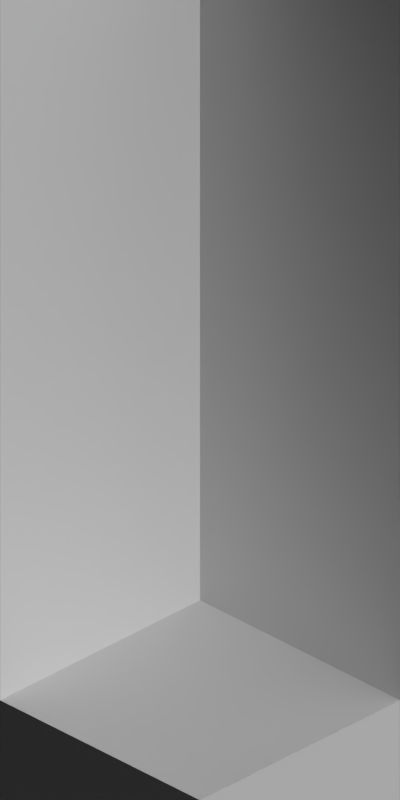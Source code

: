 # Source: bank.blend  (saved by Blender 2.63.0; exported with 4.5.12 LTS)
import bpy
from mathutils import Matrix  # noqa: F401  (used for matrix-valued properties, if any)

bpy.ops.wm.read_factory_settings(use_empty=True)
scene = bpy.context.scene
scene.name = 'Scene'

# ---- collections
col_collection_1 = bpy.data.collections.new('Collection 1'); scene.collection.children.link(col_collection_1)

# ---- materials (node trees are filled in below, after node groups)
mat_paint_white = bpy.data.materials.new('Paint_White')
mat_glass_opaque = bpy.data.materials.new('Glass_Opaque')
mat_brickwall_red1 = bpy.data.materials.new('BrickWall_red1')
mat_brickwall_red1.alpha_threshold = 0.0
mat_brickwall_red1.use_transparent_shadow = False
mat_brickwall_red1.diffuse_color = (0.02365, 0.02365, 0.02365, 1.0)
mat_brickwall_red1.roughness = 0.5
mat_brickwall_red1.specular_intensity = 0.2
mat_brickwall_red1.line_color = (0.0, 0.0, 0.0, 1.0)
mat_concrete_greymid = bpy.data.materials.new('Concrete_GreyMid')
mat_shadeless_black = bpy.data.materials.new('Shadeless_Black')
mat_grass_temperate = bpy.data.materials.new('Grass_Temperate')
mat_roof_blackfelt = bpy.data.materials.new('Roof_BlackFelt')
mat_special_shadowonly = bpy.data.materials.new('Special_ShadowOnly')
mat_special_background = bpy.data.materials.new('Special_Background')

# ---- material node trees
mat_brickwall_red1.use_nodes = True; mat_brickwall_red1.node_tree.nodes.clear()
_N = mat_brickwall_red1.node_tree.nodes; _L = mat_brickwall_red1.node_tree.links
n0 = _N.new('ShaderNodeMix'); n0.name = 'Mix.001'; n0.location = (-93, 484)
n0.width = 100
n0.data_type = 'RGBA'
n1 = _N.new('NodeUndefined'); n1.name = 'Material.002'; n1.location = (-274, 457)
n1.inputs[0].default_value = (0.3032, 0.1438, 0.07309, 1.0)
n1.inputs[1].default_value = (1.0, 1.0, 1.0, 1.0)
n1.inputs[2].default_value = 0.8
n1.inputs[3].default_value = (0.0, 0.0, 0.0)
n2 = _N.new('NodeUndefined'); n2.name = 'Material'; n2.location = (-557, 718)
n2.inputs[0].default_value = (0.5382, 0.5133, 0.3802, 1.0)
n2.inputs[1].default_value = (1.0, 1.0, 1.0, 1.0)
n2.inputs[2].default_value = 0.8
n2.inputs[3].default_value = (0.0, 0.0, 0.0)
n3 = _N.new('NodeUndefined'); n3.name = 'Material.001'; n3.location = (-414, 579)
n3.inputs[0].default_value = (0.1193, 0.07867, 0.04885, 1.0)
n3.inputs[1].default_value = (1.0, 1.0, 1.0, 1.0)
n3.inputs[2].default_value = 0.8
n3.inputs[3].default_value = (0.0, 0.0, 0.0)
n4 = _N.new('ShaderNodeMix'); n4.name = 'Mix'; n4.location = (61, 371)
n4.width = 100
n4.data_type = 'RGBA'
n5 = _N.new('NodeUndefined'); n5.name = 'Geometry'; n5.location = (-897, -37)
n6 = _N.new('ShaderNodeMapping'); n6.name = 'Mapping.001'; n6.location = (-726, -357)
n6.inputs[1].default_value = (0.05, 0.05, 0.05)
n6.inputs[2].default_value = (1.571, -6.258e-07, 1.571)
n6.inputs[3].default_value = (5.0, 5.0, 5.0)
n7 = _N.new('NodeUndefined'); n7.name = 'Output'; n7.location = (283, 375)
n7.inputs[1].default_value = 1.0
n8 = _N.new('ShaderNodeMapping'); n8.name = 'Mapping'; n8.location = (-723, -36)
n8.inputs[1].default_value = (0.05, 0.05, 0.05)
n8.inputs[2].default_value = (1.571, -0.0, 0.0)
n8.inputs[3].default_value = (5.0, 5.0, 5.0)
n9 = _N.new('ShaderNodeMix'); n9.name = 'Mix.002'; n9.location = (-250, -32)
n9.width = 100
n9.data_type = 'RGBA'
n9.blend_type = 'DARKEN'
n9.inputs[0].default_value = 1.0
n10 = _N.new('NodeUndefined'); n10.name = 'Texture.002'; n10.location = (-438, -356)
n11 = _N.new('NodeUndefined'); n11.name = 'Texture.001'; n11.location = (-598, 288)
n11.inputs[0].default_value = (0.0, 0.0, 0.0)
n12 = _N.new('NodeUndefined'); n12.name = 'Texture'; n12.location = (-435, -34)
_L.new(n5.outputs[0], n8.inputs[0])
_L.new(n8.outputs[0], n12.inputs[0])
_L.new(n4.outputs[2], n7.inputs[0])
_L.new(n1.outputs[0], n0.inputs[7])
_L.new(n3.outputs[0], n0.inputs[6])
_L.new(n0.outputs[2], n4.inputs[7])
_L.new(n11.outputs[1], n0.inputs[0])
_L.new(n6.outputs[0], n10.inputs[0])
_L.new(n5.outputs[0], n6.inputs[0])
_L.new(n12.outputs[1], n9.inputs[7])
_L.new(n9.outputs[2], n4.inputs[0])
_L.new(n10.outputs[1], n9.inputs[6])
_L.new(n2.outputs[0], n4.inputs[6])

# ---- world
world_world = bpy.data.worlds.new('World'); scene.world = world_world
world_world.color = (0.0, 0.0, 0.0)
world_world.use_sun_shadow = False
world_world.sun_shadow_jitter_overblur = 0.0
world_world.cycles.sampling_method = 'MANUAL'
world_world.cycles.sample_map_resolution = 256
world_world.light_settings.ao_factor = 0.5

# ---- cameras
cam_camera = bpy.data.cameras.new('Camera')
cam_camera.type = 'ORTHO'
cam_camera.clip_start = 0.001
cam_camera.clip_end = 100.0
cam_camera.lens = 35.0
cam_camera.sensor_width = 32.0
cam_camera.sensor_height = 18.0
cam_camera.ortho_scale = 5.656
cam_camera.dof.focus_distance = 0.0
cam_camera.dof.aperture_fstop = 128.0

# ---- lights
light_lamp_004 = bpy.data.lights.new('Lamp.004', 'SUN')
light_lamp_004.transmission_factor = 0.0
light_lamp_004.cutoff_distance = 30.0
light_lamp_004.angle = 1.571
light_lamp_004.energy = 1.0
light_lamp_004.shadow_buffer_clip_start = 1.001
light_lamp_004.shadow_soft_size = 1.0
light_lamp_004.shadow_cascade_max_distance = 1000.0
light_lamp_004.cycles.use_multiple_importance_sampling = False
light_lamp_003 = bpy.data.lights.new('Lamp.003', 'SUN')
light_lamp_003.transmission_factor = 0.0
light_lamp_003.cutoff_distance = 30.0
light_lamp_003.use_shadow = False
light_lamp_003.angle = 1.571
light_lamp_003.energy = 1.0
light_lamp_003.shadow_buffer_clip_start = 1.001
light_lamp_003.shadow_soft_size = 1.0
light_lamp_003.shadow_cascade_max_distance = 1000.0
light_lamp_003.cycles.use_multiple_importance_sampling = False

# ---- meshes
me_cube_001 = bpy.data.meshes.new('Cube.001')
me_cube_001.from_pydata([(-0.3, 2.385e-09, 0.0), (0.3, 1.271e-08, 0.0), (-0.3, 2.385e-09, 1.4), (0.3, 1.271e-08, 1.4), (-0.3, 0.1, 1.4), (-0.3, 0.1, 0.0), (0.3, 0.1, 1.4), (0.3, 0.1, 0.0)], [], [(6, 3, 1, 7), (3, 2, 0, 1), (0, 5, 7, 1), (3, 6, 4, 2), (4, 6, 7, 5), (2, 4, 5, 0)])
me_cube_001.materials.append(mat_paint_white)
me_cube_001.use_remesh_preserve_volume = False
me_cube_001.use_remesh_preserve_attributes = False
me_cube_001.use_mirror_vertex_groups = False
me_cube_001.update()
me_cube = bpy.data.meshes.new('Cube')
me_cube.from_pydata([(5.96e-08, 0.0, 0.0), (5.96e-08, 0.4, 0.0), (0.07, 0.4, 0.0), (0.07, 0.0, 0.0), (5.96e-08, 0.0, 0.7), (5.96e-08, 0.4, 0.7), (0.07, 0.4, 0.7), (0.07, 0.0, 0.7), (5.96e-08, 0.3, 0.7), (5.96e-08, 0.3, 0.0), (0.07, 0.3, 0.7), (0.07, 0.3, 0.0), (5.96e-08, 0.4, 0.1), (5.96e-08, 0.0, 0.1), (0.07, 0.4, 0.1), (0.07, 0.0, 0.1), (0.07, 0.1, 0.0), (9.537e-07, 0.1, 0.7), (0.07, 0.1, 0.7), (9.537e-07, 0.1, 0.0), (0.07, 0.1, 0.1), (9.537e-07, 0.1, 0.1), (0.07, 0.3, 0.1), (5.96e-08, 0.3, 0.1), (5.96e-08, 0.4, 0.5), (0.07, 0.0, 0.5), (0.07, 0.4, 0.5), (5.96e-08, 0.0, 0.5), (9.537e-07, 0.1, 0.5), (5.96e-08, 0.3, 0.5), (0.07, 0.3, 0.5), (0.07, 0.1, 0.5), (0.07, 0.12, 0.12), (9.537e-07, 0.12, 0.12), (0.07, 0.28, 0.12), (9.537e-07, 0.28, 0.12), (9.537e-07, 0.12, 0.48), (9.537e-07, 0.28, 0.48), (0.07, 0.28, 0.48), (0.07, 0.12, 0.48), (0.05, 0.12, 0.12), (0.05, 0.28, 0.12), (0.05, 0.28, 0.48), (0.05, 0.12, 0.48), (0.02, 0.12, 0.12), (0.02, 0.28, 0.12), (0.02, 0.12, 0.48), (0.02, 0.28, 0.48), (5.066e-07, 0.05, 0.0), (0.07, 0.05, 0.7), (5.066e-07, 0.05, 0.7), (0.07, 0.05, 0.0), (5.066e-07, 0.05, 0.1), (5.066e-07, 0.05, 0.5), (0.07, 0.05, 0.1), (0.07, 0.05, 0.5), (5.96e-08, 0.35, 0.5), (0.07, 0.35, 0.5), (5.96e-08, 0.35, 0.1), (0.07, 0.35, 0.1), (0.07, 0.35, 0.7), (5.96e-08, 0.35, 0.0), (0.07, 0.35, 0.0), (5.96e-08, 0.35, 0.7), (0.1, 0.4, 0.0), (0.1, -6.258e-08, 0.0), (0.1, 0.4, 0.7), (0.1, -6.258e-08, 0.7), (0.1, 0.4, 0.1), (0.1, -6.258e-08, 0.1), (0.1, -6.258e-08, 0.5), (0.1, 0.4, 0.5), (0.1, 0.05, 0.7), (0.1, 0.05, 0.0), (0.1, 0.05, 0.1), (0.1, 0.05, 0.5), (0.1, 0.35, 0.5), (0.1, 0.35, 0.1), (0.1, 0.35, 0.7), (0.1, 0.35, 0.0), (5.96e-08, 0.4, 0.05), (0.07, 0.4, 0.05), (0.07, 0.0, 0.05), (5.96e-08, 0.3, 0.05), (0.07, 0.3, 0.05), (9.537e-07, 0.1, 0.05), (0.07, 0.1, 0.05), (5.96e-08, 0.0, 0.05), (0.07, 0.05, 0.05), (5.066e-07, 0.05, 0.05), (0.07, 0.35, 0.05), (5.96e-08, 0.35, 0.05), (0.1, 0.4, 0.05), (0.1, -6.258e-08, 0.05), (0.1, 0.05, 0.05), (0.1, 0.35, 0.05), (0.1, 0.3, 0.0), (0.1, 0.1, 0.0), (0.1, 0.3, 0.05), (0.1, 0.1, 0.05)], [], [(91, 80, 1, 61), (80, 81, 2, 1), (70, 67, 7, 25), (82, 87, 0, 3), (61, 1, 2, 62), (60, 6, 5, 63), (85, 83, 9, 19), (19, 9, 11, 16), (18, 10, 8, 17), (38, 34, 22, 30), (62, 2, 64, 79), (56, 24, 12, 58), (89, 85, 19, 48), (49, 18, 17, 50), (57, 30, 22, 59), (48, 19, 16, 51), (53, 28, 21, 52), (25, 27, 13, 15), (31, 20, 32, 39), (24, 26, 14, 12), (60, 10, 30, 57), (10, 18, 31, 30), (63, 5, 24, 56), (5, 6, 26, 24), (50, 17, 28, 53), (7, 4, 27, 25), (17, 8, 29, 28), (95, 98, 96, 79), (47, 46, 36, 37), (43, 42, 38, 39), (23, 21, 33, 35), (37, 36, 28, 29), (39, 38, 30, 31), (36, 33, 21, 28), (20, 22, 34, 32), (29, 23, 35, 37), (42, 43, 40, 41), (39, 32, 40, 43), (32, 34, 41, 40), (42, 41, 34, 38), (46, 47, 45, 44), (37, 35, 45, 47), (46, 44, 33, 36), (35, 33, 44, 45), (31, 55, 54, 20), (87, 89, 48, 0), (7, 49, 50, 4), (0, 48, 51, 3), (27, 53, 52, 13), (4, 50, 53, 27), (18, 49, 55, 31), (9, 61, 62, 11), (83, 91, 61, 9), (8, 63, 56, 29), (29, 56, 58, 23), (73, 65, 3, 51), (75, 74, 54, 55), (10, 60, 63, 8), (72, 75, 55, 49), (94, 93, 65, 73), (75, 70, 69, 74), (72, 67, 70, 75), (92, 95, 79, 64), (66, 78, 76, 71), (71, 76, 77, 68), (71, 68, 14, 26), (92, 64, 2, 81), (25, 15, 69, 70), (57, 59, 77, 76), (49, 7, 67, 72), (26, 6, 66, 71), (79, 96, 11, 62), (78, 66, 6, 60), (60, 57, 76, 78), (82, 3, 65, 93), (58, 12, 80, 91), (12, 14, 81, 80), (15, 13, 87, 82), (21, 23, 83, 85), (59, 22, 84, 90), (52, 21, 85, 89), (22, 20, 86, 84), (59, 90, 95, 77), (20, 54, 88, 86), (13, 52, 89, 87), (23, 58, 91, 83), (74, 69, 93, 94), (68, 77, 95, 92), (68, 92, 81, 14), (74, 94, 88, 54), (15, 82, 93, 69), (98, 99, 97, 96), (16, 11, 96, 97), (94, 99, 86, 88), (99, 98, 84, 86), (51, 16, 97, 73), (99, 94, 73, 97), (98, 95, 90, 84)])
me_cube.polygons.foreach_set('material_index', [2, 2, 2, 2, 2, 2, 2, 2, 2, 0, 2, 2, 2, 2, 2, 2, 2, 2, 0, 2, 2, 2, 2, 2, 2, 2, 2, 2, 0, 0, 0, 0, 0, 0, 0, 0, 1, 0, 0, 0, 1, 0, 0, 0, 2, 2, 2, 2, 2, 2, 2, 2, 2, 2, 2, 2, 2, 2, 2, 2, 2, 2, 2, 2, 2, 2, 2, 2, 2, 2, 2, 2, 2, 2, 2, 2, 2, 2, 2, 2, 2, 2, 2, 2, 2, 2, 2, 2, 2, 2, 2, 2, 2, 2, 2, 2, 2, 2])
me_cube.materials.append(mat_paint_white)
me_cube.materials.append(mat_glass_opaque)
me_cube.materials.append(mat_brickwall_red1)
me_cube.use_remesh_preserve_volume = False
me_cube.use_remesh_preserve_attributes = False
me_cube.use_mirror_vertex_groups = False
me_cube.update()
me_plane = bpy.data.meshes.new('Plane')
me_plane.from_pydata([(0.05, -0.05, 0.0), (-0.05, -0.05, 0.0), (0.05, 0.05, 0.0), (-0.05, 0.05, 0.0), (0.05, -0.05, 0.05), (-0.05, -0.05, 0.05), (0.05, 0.05, 0.05), (-0.05, 0.05, 0.05), (0.03, -0.03, 0.07), (-0.03, -0.03, 0.07), (0.03, 0.03, 0.07), (-0.03, 0.03, 0.07), (0.03, -0.03, 1.13), (-0.03, -0.03, 1.13), (0.03, 0.03, 1.13), (-0.03, 0.03, 1.13), (0.05, -0.05, 1.15), (-0.05, -0.05, 1.15), (0.05, 0.05, 1.15), (-0.05, 0.05, 1.15), (0.05, -0.05, 1.2), (-0.05, -0.05, 1.2), (0.05, 0.05, 1.2), (-0.05, 0.05, 1.2)], [], [(2, 0, 1, 3), (4, 6, 10, 8), (0, 2, 6, 4), (4, 5, 1, 0), (2, 3, 7, 6), (3, 1, 5, 7), (11, 9, 13, 15), (8, 9, 5, 4), (6, 7, 11, 10), (7, 5, 9, 11), (14, 15, 19, 18), (8, 10, 14, 12), (12, 13, 9, 8), (10, 11, 15, 14), (18, 19, 23, 22), (15, 13, 17, 19), (12, 14, 18, 16), (16, 17, 13, 12), (22, 23, 21, 20), (19, 17, 21, 23), (16, 18, 22, 20), (20, 21, 17, 16)])
me_plane.materials.append(mat_paint_white)
me_plane.use_remesh_preserve_volume = False
me_plane.use_remesh_preserve_attributes = False
me_plane.use_mirror_vertex_groups = False
me_plane.update()
me_plane_006 = bpy.data.meshes.new('Plane.006')
me_plane_006.from_pydata([(-1.0, -1.0, 0.0), (-1.0, 3.0, 0.0), (1.0, -1.0, 0.0), (1.0, 3.0, 0.0), (-1.0, 1.0, 0.0), (1.0, 1.0, 0.0), (1.0, 2.6, 0.0), (-1.0, 2.6, 0.0), (0.6, 3.0, 0.0), (0.6, -1.0, 0.0), (0.6, 1.0, 0.0), (0.6, 2.6, 0.0), (1.0, -0.6, 0.0), (-1.0, -0.6, 0.0), (0.6, -0.6, 0.0), (0.5043, -0.6759, 0.0), (-0.9043, 2.676, 0.0), (-0.9043, 2.924, 0.0), (-0.9043, -0.9241, 0.0), (1.0, 0.25, 0.0), (-1.0, 0.25, 0.0), (0.6, 0.25, 0.0), (-0.9043, -0.6759, 0.0), (0.5043, 2.676, 0.0), (0.5043, -0.9241, 0.0), (0.5043, 2.924, 0.0), (0.6, 1.75, 0.0), (-1.0, 1.75, 0.0), (1.0, 1.75, 0.0)], [], [(11, 6, 3, 8), (21, 19, 5, 10), (26, 28, 6, 11), (24, 18, 0, 9), (9, 2, 12, 14), (20, 21, 10, 4), (27, 26, 11, 7), (23, 16, 7, 11), (11, 8, 25, 23), (13, 0, 18, 22), (18, 24, 15, 22), (16, 23, 25, 17), (4, 10, 26, 27), (13, 14, 21, 20), (14, 12, 19, 21), (10, 5, 28, 26), (9, 14, 15, 24), (16, 17, 1, 7), (8, 1, 17, 25), (14, 13, 22, 15)])
me_plane_006.polygons.foreach_set('material_index', [0, 1, 0, 0, 0, 1, 1, 0, 0, 0, 2, 2, 1, 1, 0, 1, 0, 0, 0, 0])
_uv = me_plane_006.uv_layers.new(name='UVMap')
_uv.uv.foreach_set('vector', [0.0, 0.0, 0.0, 0.0, 0.0, 0.0, 0.0, 0.0, 0.0, 0.0, 0.0, 0.0, 0.0, 0.0, 0.0, 0.0, 0.0, 0.0, 0.0, 0.0, 0.0, 0.0, 0.0, 0.0, 0.0, 0.0, 0.0, 0.0, 0.0, 0.0, 0.0, 0.0, 0.0, 0.0, 0.0, 0.0, 0.0, 0.0, 0.0, 0.0, 0.0, 0.0, 0.0, 0.0, 0.0, 0.0, 0.0, 0.0, 0.0, 0.0, 0.0, 0.0, 0.0, 0.0, 0.0, 0.0, 0.0, 0.0, 0.0, 0.0, 0.0, 0.0, 0.0, 0.0, 0.0, 0.0, 0.0, 0.0, 0.0, 0.0, 0.0, 0.0, 0.0, 0.0, 0.0, 0.0, 0.0, 0.0, 0.0, 0.0, 0.0, 0.0, 0.0, 0.0, 0.0, 0.0, 0.0, 0.0, 0.0, 0.0, 0.0, 0.0, 0.0, 0.0, 0.0, 0.0, 0.0, 0.0, 0.0, 0.0, 0.0, 0.0, 0.0, 0.0, 0.0, 0.0, 0.0, 0.0, 0.0, 0.0, 0.0, 0.0, 0.0, 0.0, 0.0, 0.0, 0.0, 0.0, 0.0, 0.0, 0.0, 0.0, 0.0, 0.0, 0.0, 0.0, 0.0, 0.0, 0.0, 0.0, 0.0, 0.0, 0.0, 0.0, 0.0, 0.0, 0.0, 0.0, 0.0, 0.0, 0.0, 0.0, 0.0, 0.0, 0.0, 0.0, 0.0, 0.0, 0.0, 0.0, 0.0, 0.0, 0.0, 0.0, 0.0, 0.0, 0.0, 0.0, 0.0, 0.0])
me_plane_006.materials.append(mat_concrete_greymid)
me_plane_006.materials.append(mat_shadeless_black)
me_plane_006.materials.append(mat_grass_temperate)
me_plane_006.use_remesh_preserve_volume = False
me_plane_006.use_remesh_preserve_attributes = False
me_plane_006.use_mirror_vertex_groups = False
me_plane_006.update()
me_circle_001 = bpy.data.meshes.new('Circle.001')
me_circle_001.from_pydata([(1.464e-09, 0.4, 0.3671), (0.2828, 0.2828, 0.3671), (0.2222, 0.3326, 0.3671), (0.1531, 0.3696, 0.3671), (0.07804, 0.3923, 0.3671), (0.2611, 0.2611, 0.3671), (0.07203, 0.3621, 0.3671), (0.1413, 0.3411, 0.3671), (0.2051, 0.307, 0.3671), (1.689e-09, 0.3692, 0.3671), (1.689e-09, 0.3636, 0.4313), (1.689e-09, 0.3469, 0.4934), (1.689e-09, 0.3197, 0.5517), (1.689e-09, 0.2828, 0.6045), (1.689e-09, 0.2373, 0.65), (1.689e-09, 0.1846, 0.6869), (1.689e-09, 0.1263, 0.7141), (1.689e-09, 0.1263, 0.7671), (0.07093, 0.3566, 0.4313), (0.06768, 0.3403, 0.4934), (0.06238, 0.3136, 0.5517), (0.05518, 0.2774, 0.6045), (0.0463, 0.2328, 0.65), (0.03601, 0.1811, 0.6869), (0.02463, 0.1238, 0.7141), (0.02463, 0.1238, 0.7671), (0.1391, 0.3359, 0.4313), (0.1328, 0.3205, 0.4934), (0.1224, 0.2954, 0.5517), (0.1082, 0.2613, 0.6045), (0.09082, 0.2193, 0.65), (0.07064, 0.1705, 0.6869), (0.04832, 0.1167, 0.7141), (0.04832, 0.1167, 0.7671), (0.202, 0.3023, 0.4313), (0.1927, 0.2885, 0.4934), (0.1776, 0.2659, 0.5517), (0.1571, 0.2352, 0.6045), (0.1318, 0.1973, 0.65), (0.1026, 0.1535, 0.6869), (0.07015, 0.105, 0.7141), (0.07015, 0.105, 0.7671), (0.2571, 0.2571, 0.4313), (0.2453, 0.2453, 0.4934), (0.2261, 0.2261, 0.5517), (0.2, 0.2, 0.6045), (0.1678, 0.1678, 0.65), (0.1305, 0.1305, 0.6869), (0.08929, 0.08929, 0.7141), (0.08929, 0.08929, 0.7671), (1.689e-09, 0.1244, 0.7891), (1.689e-09, 0.1187, 0.8103), (1.689e-09, 0.1094, 0.8303), (1.689e-09, 0.09673, 0.8483), (1.689e-09, 0.08117, 0.8639), (1.689e-09, 0.06314, 0.8765), (1.689e-09, 0.04319, 0.8858), (1.689e-09, 0.02193, 0.8915), (0.02426, 0.122, 0.7891), (0.02315, 0.1164, 0.8103), (0.02133, 0.1073, 0.8303), (0.01887, 0.09487, 0.8483), (0.01584, 0.07961, 0.8639), (0.01232, 0.06192, 0.8765), (0.008426, 0.04236, 0.8858), (0.004278, 0.02151, 0.8915), (0.04759, 0.1149, 0.7891), (0.04541, 0.1096, 0.8103), (0.04185, 0.101, 0.8303), (0.03702, 0.08937, 0.8483), (0.03106, 0.07499, 0.8639), (0.02416, 0.05833, 0.8765), (0.01653, 0.0399, 0.8858), (0.008391, 0.02026, 0.8915), (-2.695e-08, -6.948e-08, 0.9434), (0.06909, 0.1034, 0.7891), (0.06592, 0.09866, 0.8103), (0.06076, 0.09093, 0.8303), (0.05374, 0.08043, 0.8483), (0.04509, 0.06749, 0.8639), (0.03508, 0.0525, 0.8765), (0.02399, 0.03591, 0.8858), (0.01218, 0.01823, 0.8915), (0.08793, 0.08793, 0.7891), (0.0839, 0.0839, 0.8103), (0.07733, 0.07733, 0.8303), (0.0684, 0.0684, 0.8483), (0.05739, 0.05739, 0.8639), (0.04464, 0.04464, 0.8765), (0.03054, 0.03054, 0.8858), (0.0155, 0.0155, 0.8915), (1.464e-09, 0.4, 0.2814), (0.2828, 0.2828, 0.2814), (0.2222, 0.3326, 0.2814), (0.1531, 0.3696, 0.2814), (0.07804, 0.3923, 0.2814)], [], [(6, 9, 0, 4), (6, 7, 3, 4), (7, 8, 2, 3), (8, 5, 1, 2), (10, 11, 19, 18), (11, 12, 20, 19), (12, 13, 21, 20), (13, 14, 22, 21), (14, 15, 23, 22), (15, 16, 24, 23), (22, 23, 31, 30), (23, 24, 32, 31), (18, 19, 27, 26), (19, 20, 28, 27), (20, 21, 29, 28), (21, 22, 30, 29), (29, 30, 38, 37), (30, 31, 39, 38), (31, 32, 40, 39), (25, 33, 32, 24), (26, 27, 35, 34), (41, 49, 48, 40), (27, 28, 36, 35), (28, 29, 37, 36), (37, 38, 46, 45), (38, 39, 47, 46), (39, 40, 48, 47), (33, 41, 40, 32), (34, 35, 43, 42), (17, 25, 24, 16), (35, 36, 44, 43), (36, 37, 45, 44), (56, 57, 65, 64), (50, 51, 59, 58), (51, 52, 60, 59), (52, 53, 61, 60), (53, 54, 62, 61), (54, 55, 63, 62), (55, 56, 64, 63), (61, 62, 70, 69), (62, 63, 71, 70), (63, 64, 72, 71), (64, 65, 73, 72), (58, 59, 67, 66), (59, 60, 68, 67), (60, 61, 69, 68), (69, 70, 79, 78), (70, 71, 80, 79), (71, 72, 81, 80), (72, 73, 82, 81), (66, 67, 76, 75), (67, 68, 77, 76), (68, 69, 78, 77), (77, 78, 86, 85), (78, 79, 87, 86), (79, 80, 88, 87), (80, 81, 89, 88), (81, 82, 90, 89), (75, 76, 84, 83), (76, 77, 85, 84), (9, 10, 18, 6), (6, 18, 26, 7), (7, 26, 34, 8), (8, 34, 42, 5), (17, 50, 58, 25), (25, 58, 66, 33), (65, 74, 73), (33, 66, 75, 41), (73, 74, 82), (41, 75, 83, 49), (82, 74, 90), (57, 74, 65), (2, 1, 92, 93), (3, 2, 93, 94), (4, 3, 94, 95), (4, 0, 91, 95)])
me_circle_001.polygons.foreach_set('use_smooth', [0, 0, 0, 0, 1, 1, 1, 1, 1, 1, 1, 1, 1, 1, 1, 1, 1, 1, 1, 0, 1, 0, 1, 1, 1, 1, 1, 0, 1, 0, 1, 1, 1, 1, 1, 1, 1, 1, 1, 1, 1, 1, 1, 1, 1, 1, 1, 1, 1, 1, 1, 1, 1, 1, 1, 1, 1, 1, 1, 1, 1, 1, 1, 1, 1, 1, 0, 1, 0, 1, 0, 0, 0, 0, 0, 0])
me_circle_001.polygons.foreach_set('material_index', [0, 0, 0, 0, 2, 2, 2, 2, 2, 2, 2, 2, 2, 2, 2, 2, 2, 2, 2, 0, 2, 0, 2, 2, 2, 2, 2, 0, 2, 0, 2, 2, 2, 2, 2, 2, 2, 2, 2, 2, 2, 2, 2, 2, 2, 2, 2, 2, 2, 2, 2, 2, 2, 2, 2, 2, 2, 2, 2, 2, 2, 2, 2, 2, 2, 2, 0, 2, 0, 2, 0, 0, 0, 0, 0, 0])
me_circle_001.materials.append(mat_paint_white)
me_circle_001.materials.append(mat_glass_opaque)
me_circle_001.materials.append(mat_roof_blackfelt)
me_circle_001.use_remesh_preserve_volume = False
me_circle_001.use_remesh_preserve_attributes = False
me_circle_001.use_mirror_vertex_groups = False
me_circle_001.update()
me_plane_001 = bpy.data.meshes.new('Plane.001')
me_plane_001.from_pydata([(0.0, -0.2, 0.0), (0.0, 1.4, 0.0), (0.0, 1.3, 0.0), (0.0, -0.1, 0.0), (0.0, -0.2, 0.1), (0.0, 1.4, 0.1), (1.6, -0.2, 0.0), (1.6, 1.4, 0.0), (1.6, 1.3, 0.0), (1.6, -0.1, 0.0), (1.6, -0.2, 0.1), (1.6, 1.4, 0.1), (0.0, 1.3, 0.1), (0.0, -0.1, 0.1), (1.6, 1.3, 0.1), (1.6, -0.1, 0.1), (1.5, -0.1, 0.04), (1.5, 1.3, 0.04), (1.5, -0.1, 0.1), (1.5, 1.3, 0.1), (1.5, 1.4, 0.1), (1.5, -0.2, 0.1), (1.5, -0.1, 0.0), (0.0, 1.3, 0.04), (0.0, -0.1, 0.04), (1.5, 1.3, 0.0), (1.5, 1.4, 0.0), (1.5, -0.2, 0.0)], [], [(16, 17, 23, 24), (25, 26, 1, 2), (21, 27, 0, 4), (16, 18, 13, 24), (18, 21, 4, 13), (19, 20, 5, 12), (22, 25, 2, 3), (19, 17, 23, 12), (20, 26, 1, 5), (22, 27, 0, 3), (11, 7, 26, 20), (9, 6, 27, 22), (14, 11, 20, 19), (15, 10, 21, 18), (18, 19, 14, 15), (18, 16, 17, 19), (9, 8, 25, 22), (9, 6, 10, 15), (8, 7, 26, 25), (10, 6, 27, 21), (8, 7, 11, 14), (8, 9, 15, 14)])
me_plane_001.polygons.foreach_set('material_index', [1, 0, 0, 0, 0, 0, 0, 0, 0, 0, 0, 0, 0, 0, 0, 0, 0, 0, 0, 0, 0, 0])
me_plane_001.materials.append(mat_paint_white)
me_plane_001.materials.append(mat_concrete_greymid)
me_plane_001.use_remesh_preserve_volume = False
me_plane_001.use_remesh_preserve_attributes = False
me_plane_001.use_mirror_vertex_groups = False
me_plane_001.update()
me_cube_008 = bpy.data.meshes.new('Cube.008')
me_cube_008.from_pydata([(0.0, -0.6, 0.0), (0.0, 0.5, 0.0), (0.65, 0.5, 0.0), (0.6, -0.6, 0.0), (0.0, -0.6, 0.05), (0.65, 0.5, 0.05), (0.65, -0.6, 0.05), (0.6, -0.6, 0.05), (0.0, 0.5, 0.05), (0.65, -0.6, 0.0), (0.6, 0.5, 0.05), (0.6, 0.5, 0.0), (0.0, 0.4, 0.0), (0.6, 0.4, 0.05), (0.0, 0.4, 0.05), (0.6, 0.4, 0.0), (0.6, 0.3, 0.0), (0.0, 0.3, 0.05), (0.0, 0.3, 0.0), (0.0, 0.4, 0.1), (0.6, 0.4, 0.1), (0.6, -0.6, 0.1), (0.0, -0.6, 0.1), (0.0, 0.3, 0.1), (0.6, 0.3, 0.1), (0.6, -0.6, 0.15), (0.0, -0.6, 0.15), (0.0, 0.3, 0.15), (0.6, 0.3, 0.15), (0.0, 0.2, 0.0), (0.0, 0.2, 0.05), (0.6, 0.2, 0.0), (0.0, 0.2, 0.1), (0.6, 0.2, 0.15), (0.0, 0.2, 0.15), (0.6, -0.6, 0.2), (0.0, -0.6, 0.2), (0.6, 0.2, 0.2), (0.0, 0.2, 0.2), (0.65, 0.4, 0.05), (0.65, 0.4, 0.0), (0.65, 0.3, 0.0), (0.75, 0.5, 0.05), (0.65, 0.4, 0.1), (0.65, -0.6, 0.1), (0.65, 0.3, 0.1), (0.65, -0.6, 0.15), (0.65, 0.3, 0.15), (0.75, 0.5, 0.0), (0.65, 0.2, 0.0), (0.65, 0.2, 0.1), (0.65, 0.2, 0.15), (0.7, 0.5, 0.0), (0.7, 0.5, 0.05), (0.7, -0.6, 0.05), (0.7, -0.6, 0.0), (0.7, 0.4, 0.05), (0.7, 0.4, 0.0), (0.7, 0.3, 0.0), (0.7, 0.3, 0.05), (0.7, 0.4, 0.1), (0.7, -0.6, 0.1), (0.7, 0.3, 0.1), (0.7, 0.2, 0.05), (0.7, 0.2, 0.0), (0.7, 0.2, 0.1), (0.75, -0.6, 0.05), (0.75, -0.6, 0.0), (0.75, 0.4, 0.05), (0.75, 0.4, 0.0), (0.75, 0.3, 0.0), (0.75, 0.3, 0.05), (0.75, 0.2, 0.05), (0.75, 0.2, 0.0)], [], [(65, 62, 45, 50), (51, 46, 44, 50), (5, 2, 11, 10), (7, 4, 0, 3), (62, 60, 43, 45), (41, 40, 57, 58), (49, 41, 58, 64), (50, 44, 61, 65), (64, 55, 9, 49), (13, 10, 8, 14), (15, 11, 2, 40), (17, 14, 12, 18), (18, 12, 15, 16), (21, 22, 4, 7), (13, 14, 19, 20), (13, 20, 43, 39), (30, 17, 18, 29), (29, 18, 16, 31), (47, 45, 24, 28), (31, 16, 41, 49), (24, 20, 19, 23), (30, 4, 22, 32), (24, 23, 27, 28), (14, 17, 23, 19), (33, 28, 27, 34), (32, 22, 26, 34), (25, 26, 22, 21), (49, 9, 3, 31), (39, 5, 10, 13), (6, 44, 21, 7), (4, 30, 29, 0), (0, 29, 31, 3), (17, 30, 32, 23), (37, 35, 25, 33), (23, 32, 34, 27), (7, 3, 9, 6), (35, 37, 38, 36), (33, 34, 38, 37), (34, 26, 36, 38), (35, 36, 26, 25), (8, 10, 11, 1), (14, 8, 1, 12), (12, 1, 11, 15), (40, 2, 52, 57), (47, 51, 50, 45), (45, 43, 20, 24), (44, 46, 25, 21), (51, 47, 28, 33), (33, 25, 46, 51), (16, 15, 40, 41), (73, 67, 55, 64), (60, 62, 59, 56), (71, 68, 56, 59), (65, 61, 54, 63), (42, 48, 52, 53), (58, 57, 69, 70), (62, 65, 63, 59), (6, 9, 55, 54), (39, 43, 60, 56), (56, 53, 5, 39), (54, 61, 44, 6), (53, 52, 2, 5), (71, 72, 73, 70), (68, 71, 70, 69), (42, 68, 69, 48), (72, 66, 67, 73), (72, 71, 59, 63), (54, 55, 67, 66), (64, 58, 70, 73), (63, 54, 66, 72), (57, 52, 48, 69), (68, 42, 53, 56)])
me_cube_008.use_remesh_preserve_volume = False
me_cube_008.use_remesh_preserve_attributes = False
me_cube_008.use_mirror_vertex_groups = False
me_cube_008.update()
me_cube_003 = bpy.data.meshes.new('Cube.003')
me_cube_003.from_pydata([(-0.1, 0.0, 0.0), (-0.1, 0.2, 0.0), (-3.725e-08, 0.2, 0.0), (-3.725e-08, 0.0, 0.0), (-0.1, 0.0, 1.4), (-0.1, 0.2, 1.4), (-3.725e-08, 0.2, 1.4), (-3.725e-08, 0.0, 1.4), (-0.1, 0.1, 1.4), (-0.1, 0.1, 0.0), (-3.725e-08, 0.1, 1.4), (-3.725e-08, 0.1, 0.0), (-0.2, 0.1, 0.0), (-0.2, 0.1, 1.4), (-0.2, 0.0, 1.4), (-0.2, 0.0, 0.0)], [], [(8, 5, 1, 9), (5, 6, 2, 1), (10, 7, 3, 11), (7, 4, 0, 3), (9, 1, 2, 11), (10, 6, 5, 8), (0, 4, 14, 15), (6, 10, 11, 2), (0, 9, 11, 3), (7, 10, 8, 4), (14, 13, 12, 15), (8, 9, 12, 13), (9, 0, 15, 12), (13, 14, 4, 8)])
me_cube_003.materials.append(mat_paint_white)
me_cube_003.use_remesh_preserve_volume = False
me_cube_003.use_remesh_preserve_attributes = False
me_cube_003.use_mirror_vertex_groups = False
me_cube_003.update()
me_cube_006 = bpy.data.meshes.new('Cube.006')
me_cube_006.from_pydata([(-0.1, 0.0, 0.0), (0.1, 1.51e-08, 0.0), (-0.1, 0.0, 1.4), (0.1, 1.51e-08, 1.4), (-0.1, 0.1, 1.4), (-0.1, 0.1, 0.0), (0.1, 0.1, 1.4), (0.1, 0.1, 0.0)], [], [(6, 3, 1, 7), (3, 2, 0, 1), (0, 5, 7, 1), (3, 6, 4, 2), (4, 6, 7, 5), (2, 4, 5, 0)])
me_cube_006.materials.append(mat_paint_white)
me_cube_006.use_remesh_preserve_volume = False
me_cube_006.use_remesh_preserve_attributes = False
me_cube_006.use_mirror_vertex_groups = False
me_cube_006.update()
me_plane_032 = bpy.data.meshes.new('Plane.032')
me_plane_032.from_pydata([(-1.0, -1.0, 0.0), (-1.0, 3.0, 0.0), (1.0, -1.0, 0.0), (1.0, 3.0, 0.0), (1.0, 1.0, 0.0), (-1.0, 1.0, 0.0)], [], [(4, 5, 0, 2), (3, 1, 5, 4)])
_uv = me_plane_032.uv_layers.new(name='UVMap')
_uv.uv.foreach_set('vector', [0.5, 0.5, 0.0, 0.5, 0.0, 0.0, 0.5, 0.0, 0.5, 1.0, 0.0, 1.0, 0.0, 0.5, 0.5, 0.5])
me_plane_032.materials.append(mat_special_shadowonly)
me_plane_032.use_remesh_preserve_volume = False
me_plane_032.use_remesh_preserve_attributes = False
me_plane_032.use_mirror_vertex_groups = False
me_plane_032.update()
me_plane_011 = bpy.data.meshes.new('Plane.011')
me_plane_011.from_pydata([(1.0, -1.0, 0.0), (-1.0, -1.0, 0.0), (1.0, 1.0, 0.0), (-1.0, 1.0, 0.0), (1.0, -1.0, 6.0), (-1.0, -1.0, 6.0), (-1.0, 1.0, 6.0), (3.0, 1.0, 1.634), (3.0, 3.0, 1.634), (1.0, 3.0, 1.634), (3.0, 1.0, 0.0), (3.0, 3.0, 0.0), (1.0, 3.0, 0.0)], [], [(6, 5, 1, 3), (0, 1, 5, 4), (7, 8, 2, 0), (9, 8, 2, 3), (10, 11, 8, 7), (12, 11, 8, 9)])
me_plane_011.materials.append(mat_special_background)
me_plane_011.use_remesh_preserve_volume = False
me_plane_011.use_remesh_preserve_attributes = False
me_plane_011.use_mirror_vertex_groups = False
me_plane_011.update()

# ---- objects
ob_cube_008 = bpy.data.objects.new('Cube.008', me_cube_001)
ob_cube_011 = bpy.data.objects.new('Cube.011', me_cube_001)
ob_cube_007 = bpy.data.objects.new('Cube.007', me_cube)
ob_cube_006 = bpy.data.objects.new('Cube.006', me_cube)
ob_cube_005 = bpy.data.objects.new('Cube.005', me_cube)
ob_cube_004 = bpy.data.objects.new('Cube.004', me_cube)
ob_cube_003 = bpy.data.objects.new('Cube.003', me_cube)
ob_plane_007 = bpy.data.objects.new('Plane.007', me_plane)
ob_plane_006 = bpy.data.objects.new('Plane.006', me_plane)
ob_plane_001 = bpy.data.objects.new('Plane.001', me_plane_006)
ob_empty = bpy.data.objects.new('Empty', None)
ob_circle = bpy.data.objects.new('Circle', me_circle_001)
ob_plane_008 = bpy.data.objects.new('Plane.008', me_plane_001)
ob_plane_005 = bpy.data.objects.new('Plane.005', me_plane)
ob_plane_003 = bpy.data.objects.new('Plane.003', me_plane)
ob_plane_002 = bpy.data.objects.new('Plane.002', me_plane)
ob_plane = bpy.data.objects.new('Plane', me_plane)
ob_cube_021 = bpy.data.objects.new('Cube.021', me_cube_008)
ob_cube_018 = bpy.data.objects.new('Cube.018', me_cube_003)
ob_cube_015 = bpy.data.objects.new('Cube.015', me_cube_003)
ob_cube_010 = bpy.data.objects.new('Cube.010', me_cube_006)
ob_cube_009 = bpy.data.objects.new('Cube.009', me_cube_006)
ob_cube_002 = bpy.data.objects.new('Cube.002', me_cube_003)
ob_cube_001 = bpy.data.objects.new('Cube.001', me_cube_003)
ob_cube = bpy.data.objects.new('Cube', me_cube)
ob_plane_000 = bpy.data.objects.new('Plane.000', me_plane_032)
ob_rotationcontrol_001 = bpy.data.objects.new('RotationControl.001', None)
ob_plane_004 = bpy.data.objects.new('Plane.004', me_plane_011)
ob_cameratarget = bpy.data.objects.new('CameraTarget', None)
ob_camera = bpy.data.objects.new('Camera', cam_camera)
ob_lamp_001 = bpy.data.objects.new('Lamp.001', light_lamp_004)
ob_lamp = bpy.data.objects.new('Lamp', light_lamp_003)

# ---- transforms, parenting, visibility, modifiers, constraints
ob_cube_008.location = (-10.3, 0.2, 0.0)
ob_cube_008.rotation_euler = (0.0, 0.0, 1.571)
ob_cube_008.lineart.crease_threshold = 0.0
ob_cube_011.location = (-11.7, 0.2, 0.0)
ob_cube_011.rotation_euler = (0.0, 0.0, 4.712)
ob_cube_011.lineart.crease_threshold = 0.0
ob_cube_007.location = (-10.8, -0.9, 0.0)
ob_cube_007.rotation_euler = (0.0, 0.0, -1.571)
ob_cube_007.lineart.crease_threshold = 0.0
_m = ob_cube_007.modifiers.new('Array', 'ARRAY')
_m.count = 3
_m.constant_offset_displace = (0.0, 0.0, 0.0)
_m.relative_offset_displace = (0.0, 1.0, 0.0)
_m = ob_cube_007.modifiers.new('Array.001', 'ARRAY')
_m.constant_offset_displace = (0.0, 0.0, 0.0)
_m.relative_offset_displace = (0.0, 0.0, 1.0)
ob_cube_006.location = (-12.4, -0.9, 0.0)
ob_cube_006.rotation_euler = (0.0, 0.0, -1.571)
ob_cube_006.lineart.crease_threshold = 0.0
_m = ob_cube_006.modifiers.new('Array', 'ARRAY')
_m.count = 3
_m.constant_offset_displace = (0.0, 0.0, 0.0)
_m.relative_offset_displace = (0.0, 1.0, 0.0)
_m = ob_cube_006.modifiers.new('Array.001', 'ARRAY')
_m.constant_offset_displace = (0.0, 0.0, 0.0)
_m.relative_offset_displace = (0.0, 0.0, 1.0)
ob_cube_005.location = (-12.5, 0.4, 0.0)
ob_cube_005.rotation_euler = (0.0, 0.0, -3.142)
ob_cube_005.lineart.crease_threshold = 0.0
_m = ob_cube_005.modifiers.new('Array', 'ARRAY')
_m.count = 3
_m.constant_offset_displace = (0.0, 0.0, 0.0)
_m.relative_offset_displace = (0.0, 1.0, 0.0)
_m = ob_cube_005.modifiers.new('Array.001', 'ARRAY')
_m.constant_offset_displace = (0.0, 0.0, 0.0)
_m.relative_offset_displace = (0.0, 0.0, 1.0)
ob_cube_004.location = (-11.6, 0.5, 0.0)
ob_cube_004.rotation_euler = (0.0, 0.0, 1.571)
ob_cube_004.lineart.crease_threshold = 0.0
_m = ob_cube_004.modifiers.new('Array', 'ARRAY')
_m.constant_offset_displace = (0.0, 0.0, 0.0)
_m.relative_offset_displace = (0.0, 1.0, 0.0)
_m = ob_cube_004.modifiers.new('Array.001', 'ARRAY')
_m.constant_offset_displace = (0.0, 0.0, 0.0)
_m.relative_offset_displace = (0.0, 0.0, 1.0)
ob_cube_003.location = (-9.6, 0.5, 0.0)
ob_cube_003.rotation_euler = (0.0, 0.0, 1.571)
ob_cube_003.lineart.crease_threshold = 0.0
_m = ob_cube_003.modifiers.new('Array', 'ARRAY')
_m.constant_offset_displace = (0.0, 0.0, 0.0)
_m.relative_offset_displace = (0.0, 1.0, 0.0)
_m = ob_cube_003.modifiers.new('Array.001', 'ARRAY')
_m.constant_offset_displace = (0.0, 0.0, 0.0)
_m.relative_offset_displace = (0.0, 0.0, 1.0)
ob_plane_007.location = (-10.8, 0.55, 0.2)
ob_plane_007.lineart.crease_threshold = 0.0
ob_plane_006.location = (-11.2, 0.55, 0.2)
ob_plane_006.lineart.crease_threshold = 0.0
ob_plane_001.location = (0.0, 0.0, 0.0)
ob_plane_001.rotation_euler = (0.0, 0.0, 1.571)
ob_plane_001.lineart.crease_threshold = 0.0
ob_empty.location = (-11.0, -0.4, 1.04)
ob_empty.rotation_euler = (0.0, 0.0, -0.7854)
ob_empty.scale = (1.4, 1.4, 1.4)
ob_empty.empty_image_offset = (0.0, 0.0)
ob_empty.lineart.crease_threshold = 0.0
ob_circle.location = (-11.0, -0.4, 1.04)
ob_circle.scale = (1.4, 1.4, 1.4)
ob_circle.lineart.crease_threshold = 0.0
_m = ob_circle.modifiers.new('Array', 'ARRAY')
_m.count = 8
_m.constant_offset_displace = (0.0, 0.0, 0.0)
_m.use_relative_offset = False
_m.use_object_offset = True
_m.offset_object = ob_empty
ob_plane_008.location = (-11.0, -0.8, 1.4)
ob_plane_008.lineart.crease_threshold = 0.0
_m = ob_plane_008.modifiers.new('Mirror', 'MIRROR')
ob_plane_005.location = (-11.6, 0.55, 0.2)
ob_plane_005.lineart.crease_threshold = 0.0
ob_plane_003.location = (-11.4, 0.55, 0.2)
ob_plane_003.lineart.crease_threshold = 0.0
ob_plane_002.location = (-10.6, 0.55, 0.2)
ob_plane_002.lineart.crease_threshold = 0.0
ob_plane.location = (-10.4, 0.55, 0.2)
ob_plane.lineart.crease_threshold = 0.0
ob_cube_021.location = (-11.0, 0.5, 0.0)
ob_cube_021.lineart.crease_threshold = 0.0
_m = ob_cube_021.modifiers.new('Mirror', 'MIRROR')
ob_cube_018.location = (-12.6, -1.0, 0.0)
ob_cube_018.rotation_euler = (0.0, 0.0, -1.571)
ob_cube_018.lineart.crease_threshold = 0.0
ob_cube_015.location = (-12.6, 0.6, 0.0)
ob_cube_015.rotation_euler = (0.0, 0.0, 3.142)
ob_cube_015.lineart.crease_threshold = 0.0
ob_cube_010.location = (-11.1, -0.9, 0.0)
ob_cube_010.rotation_euler = (0.0, 0.0, 3.142)
ob_cube_010.lineart.crease_threshold = 0.0
ob_cube_009.location = (-10.9, -0.9, 0.0)
ob_cube_009.rotation_euler = (0.0, 0.0, 3.142)
ob_cube_009.lineart.crease_threshold = 0.0
ob_cube_002.location = (-9.4, 0.6, 0.0)
ob_cube_002.rotation_euler = (0.0, 0.0, 1.571)
ob_cube_002.lineart.crease_threshold = 0.0
ob_cube_001.location = (-9.4, -1.0, 0.0)
ob_cube_001.lineart.crease_threshold = 0.0
ob_cube.location = (-9.5, -0.8, 0.0)
ob_cube.lineart.crease_threshold = 0.0
_m = ob_cube.modifiers.new('Array', 'ARRAY')
_m.count = 3
_m.constant_offset_displace = (0.0, 0.0, 0.0)
_m.relative_offset_displace = (0.0, 1.0, 0.0)
_m = ob_cube.modifiers.new('Array.001', 'ARRAY')
_m.constant_offset_displace = (0.0, 0.0, 0.0)
_m.relative_offset_displace = (0.0, 0.0, 1.0)
ob_plane_000.location = (-10.0, 0.0, 0.0)
ob_plane_000.rotation_euler = (0.0, 0.0, 1.571)
ob_plane_000.lineart.crease_threshold = 0.0
ob_rotationcontrol_001.location = (0.0, 0.0, 0.0)
ob_rotationcontrol_001.empty_image_offset = (0.0, 0.0)
ob_rotationcontrol_001.lineart.crease_threshold = 0.0
ob_plane_004.parent = ob_rotationcontrol_001
ob_plane_004.location = (0.0, 0.0, 0.0)
ob_plane_004.lineart.crease_threshold = 0.0
ob_cameratarget.parent = ob_rotationcontrol_001
ob_cameratarget.location = (0.0, 0.0, 2.451)
ob_cameratarget.empty_image_offset = (0.0, 0.0)
ob_cameratarget.lineart.crease_threshold = 0.0
ob_camera.parent = ob_cameratarget
ob_camera.location = (4.0, 4.0, 3.268)
ob_camera.rotation_euler = (1.109, 0.01082, 0.8149)
ob_camera.lock_rotations_4d = False
ob_camera.empty_display_type = 'ARROWS'
ob_camera.color = (0.0, 0.0, 0.0, 0.0)
ob_camera.display_type = 'WIRE'
ob_camera.lineart.crease_threshold = 0.0
_c = ob_camera.constraints.new('TRACK_TO'); _c.name = 'TrackTo'
_c.target = ob_cameratarget
ob_lamp_001.parent = ob_rotationcontrol_001
ob_lamp_001.location = (-1.0, 2.0, 2.0)
ob_lamp_001.lock_rotations_4d = False
ob_lamp_001.empty_display_type = 'ARROWS'
ob_lamp_001.color = (0.0, 0.0, 0.0, 0.0)
ob_lamp_001.lineart.crease_threshold = 0.0
_c = ob_lamp_001.constraints.new('TRACK_TO'); _c.name = 'TrackTo'
_c.target = ob_rotationcontrol_001
ob_lamp.parent = ob_rotationcontrol_001
ob_lamp.location = (-1.0, 2.0, 0.8)
ob_lamp.lock_rotations_4d = False
ob_lamp.empty_display_type = 'ARROWS'
ob_lamp.color = (0.0, 0.0, 0.0, 0.0)
ob_lamp.lineart.crease_threshold = 0.0
_c = ob_lamp.constraints.new('TRACK_TO'); _c.name = 'TrackTo'
_c.target = ob_rotationcontrol_001

# ---- collection membership
col_collection_1.objects.link(ob_cube_008)
col_collection_1.objects.link(ob_cube_011)
col_collection_1.objects.link(ob_cube_007)
col_collection_1.objects.link(ob_cube_006)
col_collection_1.objects.link(ob_cube_005)
col_collection_1.objects.link(ob_cube_004)
col_collection_1.objects.link(ob_cube_003)
col_collection_1.objects.link(ob_plane_007)
col_collection_1.objects.link(ob_plane_006)
col_collection_1.objects.link(ob_plane_001)
col_collection_1.objects.link(ob_empty)
col_collection_1.objects.link(ob_circle)
col_collection_1.objects.link(ob_plane_008)
col_collection_1.objects.link(ob_plane_005)
col_collection_1.objects.link(ob_plane_003)
col_collection_1.objects.link(ob_plane_002)
col_collection_1.objects.link(ob_plane)
col_collection_1.objects.link(ob_cube_021)
col_collection_1.objects.link(ob_cube_018)
col_collection_1.objects.link(ob_cube_015)
col_collection_1.objects.link(ob_cube_010)
col_collection_1.objects.link(ob_cube_009)
col_collection_1.objects.link(ob_cube_002)
col_collection_1.objects.link(ob_cube_001)
col_collection_1.objects.link(ob_cube)
col_collection_1.objects.link(ob_plane_000)
col_collection_1.objects.link(ob_rotationcontrol_001)
col_collection_1.objects.link(ob_plane_004)
col_collection_1.objects.link(ob_cameratarget)
col_collection_1.objects.link(ob_camera)
col_collection_1.objects.link(ob_lamp_001)
col_collection_1.objects.link(ob_lamp)

# ---- scene / render settings (as saved in the file)
scene.camera = ob_camera
scene.frame_start = 1; scene.frame_end = 4; scene.frame_set(1)
scene.render.engine = 'BLENDER_EEVEE_NEXT'
scene.render.image_settings.compression = 90
scene.render.resolution_x = 256
scene.render.resolution_y = 512
scene.render.dither_intensity = 0.0
scene.render.bake_margin = 2
scene.render.bake_bias = 0.0
scene.cycles.use_denoising = False
scene.cycles.samples = 10
scene.cycles.sampling_pattern = 'TABULATED_SOBOL'
scene.cycles.light_sampling_threshold = 0.0
scene.cycles.use_adaptive_sampling = False
scene.cycles.use_light_tree = False
scene.cycles.blur_glossy = 0.0
scene.cycles.volume_bounces = 1
scene.cycles.pixel_filter_type = 'GAUSSIAN'
scene.cycles.sample_clamp_indirect = 0.0
scene.view_settings.view_transform = 'Standard'
bpy.context.view_layer.update()
